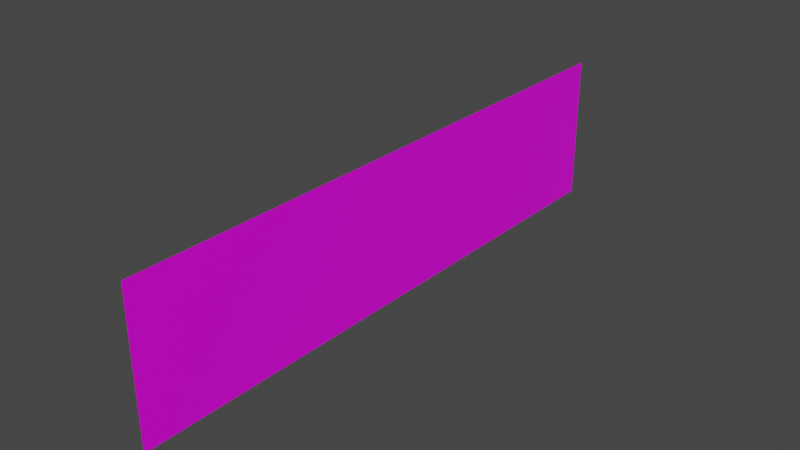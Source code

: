 # Source: left-controls-panel.blend  (saved by Blender 2.83.18; exported with 4.5.12 LTS)
import bpy
from mathutils import Matrix  # noqa: F401  (used for matrix-valued properties, if any)

bpy.ops.wm.read_factory_settings(use_empty=True)
scene = bpy.context.scene
scene.name = 'Scene'

# ---- images (referenced by path relative to the original .blend; pixels are not part of the script)
import os
ASSET_DIR = os.environ.get("B2B_ASSET_DIR", "")  # directory of the original .blend (textures are referenced by path, not embedded)
HERE = os.path.dirname(os.path.abspath(__file__))  # packed textures are extracted next to this script under _unpacked/

def load_image(name, relpath, width, height, colorspace="sRGB"):
    """Load a texture the original file referenced (path relative to the .blend, or extracted next to this script)."""
    p = next((c for c in (os.path.join(HERE, relpath), os.path.join(ASSET_DIR, relpath)) if relpath and os.path.exists(c)), "")
    if p:
        img = bpy.data.images.load(p, check_existing=True)
        img.name = name
    else:  # same state as the original file: an image datablock whose file is absent (Cycles renders it pink)
        img = bpy.data.images.new(name, width, height)
        img.source = "FILE"
        img.filepath = "//" + (relpath or name)
    img.colorspace_settings.name = colorspace
    return img
img_left_controls_panel_png = load_image('left-controls-panel.png', 'left-controls-panel.png', 1024, 1024, 'sRGB')

# ---- materials (node trees are filled in below, after node groups)
mat_panelmaterial = bpy.data.materials.new('PanelMaterial')
mat_panelmaterial.alpha_threshold = 0.0
mat_panelmaterial.use_transparent_shadow = False
mat_panelmaterial.line_color = (0.0, 0.0, 0.0, 1.0)

# ---- material node trees
mat_panelmaterial.use_nodes = True; mat_panelmaterial.node_tree.nodes.clear()
_N = mat_panelmaterial.node_tree.nodes; _L = mat_panelmaterial.node_tree.links
n0 = _N.new('ShaderNodeOutputMaterial'); n0.name = 'Material Output'; n0.location = (300, 300)
n1 = _N.new('ShaderNodeBsdfPrincipled'); n1.name = 'Principled BSDF'; n1.location = (10, 300)
n1.distribution = 'GGX'
n1.subsurface_method = 'BURLEY'
n1.inputs[2].default_value = 0.4
n1.inputs[3].default_value = 1.45
n1.inputs[27].default_value = (0.0, 0.0, 0.0, 1.0)
n1.inputs[28].default_value = 1.0
n2 = _N.new('ShaderNodeTexImage'); n2.name = 'Image Texture'; n2.location = (-280, 280)
n2.image = img_left_controls_panel_png
_L.new(n1.outputs[0], n0.inputs[0])
_L.new(n2.outputs[0], n1.inputs[0])
n0.is_active_output = True

# ---- world
world_world = bpy.data.worlds.new('World'); scene.world = world_world
world_world.use_nodes = True; world_world.node_tree.nodes.clear()
_N = world_world.node_tree.nodes; _L = world_world.node_tree.links
n0 = _N.new('ShaderNodeOutputWorld'); n0.name = 'World Output'; n0.location = (300, 300)
n1 = _N.new('ShaderNodeBackground'); n1.name = 'Background'; n1.location = (10, 300)
n1.inputs[0].default_value = (0.05088, 0.05088, 0.05088, 1.0)
_L.new(n1.outputs[0], n0.inputs[0])
n0.is_active_output = True
world_world.color = (0.05088, 0.05088, 0.05088)
world_world.use_sun_shadow = False
world_world.sun_shadow_jitter_overblur = 0.0

# ---- meshes
me_plane = bpy.data.meshes.new('Plane')
me_plane.from_pydata([(1.093e-08, -0.25, 0.0625), (-1.093e-08, -0.25, -0.0625), (1.093e-08, 0.25, 0.0625), (-1.093e-08, 0.25, -0.0625)], [], [(0, 1, 3, 2)])
me_plane.polygons.foreach_set('use_smooth', [True] * 1)
_uv = me_plane.uv_layers.new(name='UVMap')
_uv.uv.foreach_set('vector', [0.0, 0.0, 1.0, 0.0, 1.0, 1.0, 0.0, 1.0])
me_plane.materials.append(mat_panelmaterial)
me_plane.use_remesh_fix_poles = True
me_plane.use_remesh_preserve_attributes = False
me_plane.use_mirror_vertex_groups = False
me_plane.update()

# ---- objects
ob_panel = bpy.data.objects.new('Panel', me_plane)

# ---- transforms, parenting, visibility, modifiers, constraints
ob_panel.location = (0.0, 0.0, 0.0)
ob_panel.scale = (1.0, 1.0, 1.0)
ob_panel.lineart.crease_threshold = 0.0

# ---- collection membership
scene.collection.objects.link(ob_panel)

# ---- scene / render settings (as saved in the file)
scene.frame_start = 1; scene.frame_end = 250; scene.frame_set(1)
scene.render.engine = 'BLENDER_EEVEE_NEXT'
scene.cycles.use_denoising = False
scene.cycles.samples = 128
scene.cycles.sampling_pattern = 'TABULATED_SOBOL'
scene.cycles.use_adaptive_sampling = False
scene.cycles.use_light_tree = False
scene.view_settings.view_transform = 'Filmic'
bpy.context.view_layer.update()

# ---- added for rendering (the .blend has no active camera and no usable light): camera, sun
cam_auto = bpy.data.cameras.new('AutoCamera')
cam_auto.lens = 50.0
cam_auto.sensor_width = 36.0
cam_auto.clip_end = 1000.0
ob_auto_camera = bpy.data.objects.new('AutoCamera', cam_auto)
scene.collection.objects.link(ob_auto_camera)
ob_auto_camera.location = (0.47685, -0.57222, 0.38148)
ob_auto_camera.rotation_euler = (1.09748, -7.21219e-08, 0.694738)
scene.camera = ob_auto_camera
light_auto_sun = bpy.data.lights.new('AutoSun', 'SUN')
light_auto_sun.energy = 3.0
light_auto_sun.angle = 0.0523599
ob_auto_sun = bpy.data.objects.new('AutoSun', light_auto_sun)
scene.collection.objects.link(ob_auto_sun)
ob_auto_sun.rotation_euler = (0.872665, 0.174533, 0.523599)
bpy.context.view_layer.update()
